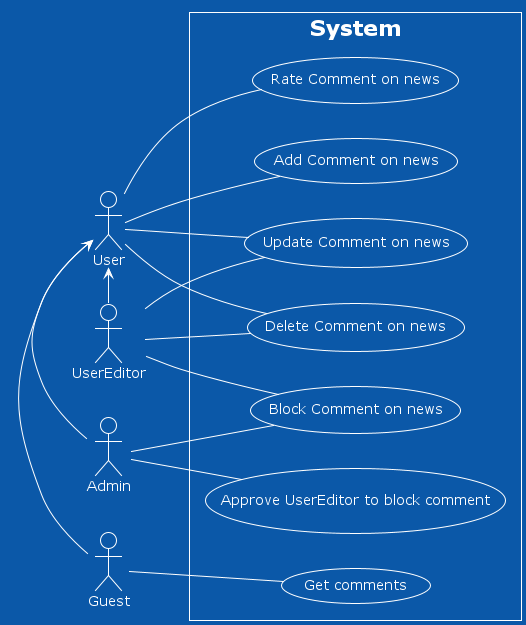

The diagram above was rendered by PlantUML. Its source (embedded in the PNG):
@startuml UseCase
!theme amiga
left to right direction
skinparam packageStyle rect

actor Admin as A
actor User as U
actor UserEditor as UE
actor Guest as G


rectangle System { 

 usecase "Add Comment on news" as  addC
 usecase "Update Comment on news" as  updateC
 usecase "Delete Comment on news" as deleteCom
 usecase "Block Comment on news" as  BlockCom
 usecase "Rate Comment on news" as  rateCom
 usecase "Approve UserEditor to block comment" as  approveBl
 usecase "Get comments" as  getCom

U--addC
U--updateC
U--deleteCom
U--rateCom
UE--BlockCom
UE--updateC
UE--deleteCom
A--approveBl
G--getCom
A--BlockCom

  U<-G
  U<-A
  U<-UE

}

@enduml